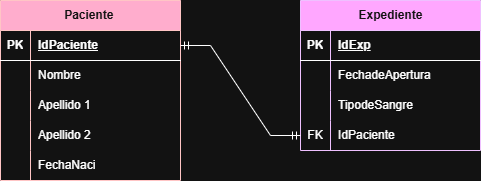

The diagram above was exported from draw.io. Its source (the exported page's mxGraphModel, read from the mxfile embedded in the PNG):
<mxGraphModel dx="1022" dy="564" grid="1" gridSize="10" guides="1" tooltips="1" connect="1" arrows="1" fold="1" page="1" pageScale="1" pageWidth="1169" pageHeight="827" math="0" shadow="0">
  <root>
    <mxCell id="0" />
    <mxCell id="1" parent="0" />
    <mxCell id="crzwSO2_J-0RBPXFY8k4-1" parent="1" style="shape=table;startSize=30;container=1;collapsible=1;childLayout=tableLayout;fixedRows=1;rowLines=0;fontStyle=1;align=center;resizeLast=1;html=1;fillColor=#a20025;fontColor=#ffffff;strokeColor=#6F0000;" value="Paciente&amp;nbsp;" vertex="1">
      <mxGeometry height="180" width="180" x="60" y="140" as="geometry" />
    </mxCell>
    <mxCell id="crzwSO2_J-0RBPXFY8k4-2" parent="crzwSO2_J-0RBPXFY8k4-1" style="shape=tableRow;horizontal=0;startSize=0;swimlaneHead=0;swimlaneBody=0;fillColor=none;collapsible=0;dropTarget=0;points=[[0,0.5],[1,0.5]];portConstraint=eastwest;top=0;left=0;right=0;bottom=1;" value="" vertex="1">
      <mxGeometry height="30" width="180" y="30" as="geometry" />
    </mxCell>
    <mxCell id="crzwSO2_J-0RBPXFY8k4-3" parent="crzwSO2_J-0RBPXFY8k4-2" style="shape=partialRectangle;connectable=0;fillColor=none;top=0;left=0;bottom=0;right=0;fontStyle=1;overflow=hidden;whiteSpace=wrap;html=1;" value="PK" vertex="1">
      <mxGeometry height="30" width="30" as="geometry">
        <mxRectangle height="30" width="30" as="alternateBounds" />
      </mxGeometry>
    </mxCell>
    <mxCell id="crzwSO2_J-0RBPXFY8k4-4" parent="crzwSO2_J-0RBPXFY8k4-2" style="shape=partialRectangle;connectable=0;fillColor=none;top=0;left=0;bottom=0;right=0;align=left;spacingLeft=6;fontStyle=5;overflow=hidden;whiteSpace=wrap;html=1;" value="IdPaciente" vertex="1">
      <mxGeometry height="30" width="150" x="30" as="geometry">
        <mxRectangle height="30" width="150" as="alternateBounds" />
      </mxGeometry>
    </mxCell>
    <mxCell id="crzwSO2_J-0RBPXFY8k4-5" parent="crzwSO2_J-0RBPXFY8k4-1" style="shape=tableRow;horizontal=0;startSize=0;swimlaneHead=0;swimlaneBody=0;fillColor=none;collapsible=0;dropTarget=0;points=[[0,0.5],[1,0.5]];portConstraint=eastwest;top=0;left=0;right=0;bottom=0;" value="" vertex="1">
      <mxGeometry height="30" width="180" y="60" as="geometry" />
    </mxCell>
    <mxCell id="crzwSO2_J-0RBPXFY8k4-6" parent="crzwSO2_J-0RBPXFY8k4-5" style="shape=partialRectangle;connectable=0;fillColor=none;top=0;left=0;bottom=0;right=0;editable=1;overflow=hidden;whiteSpace=wrap;html=1;" value="" vertex="1">
      <mxGeometry height="30" width="30" as="geometry">
        <mxRectangle height="30" width="30" as="alternateBounds" />
      </mxGeometry>
    </mxCell>
    <mxCell id="crzwSO2_J-0RBPXFY8k4-7" parent="crzwSO2_J-0RBPXFY8k4-5" style="shape=partialRectangle;connectable=0;fillColor=none;top=0;left=0;bottom=0;right=0;align=left;spacingLeft=6;overflow=hidden;whiteSpace=wrap;html=1;" value="Nombre" vertex="1">
      <mxGeometry height="30" width="150" x="30" as="geometry">
        <mxRectangle height="30" width="150" as="alternateBounds" />
      </mxGeometry>
    </mxCell>
    <mxCell id="crzwSO2_J-0RBPXFY8k4-8" parent="crzwSO2_J-0RBPXFY8k4-1" style="shape=tableRow;horizontal=0;startSize=0;swimlaneHead=0;swimlaneBody=0;fillColor=none;collapsible=0;dropTarget=0;points=[[0,0.5],[1,0.5]];portConstraint=eastwest;top=0;left=0;right=0;bottom=0;" value="" vertex="1">
      <mxGeometry height="30" width="180" y="90" as="geometry" />
    </mxCell>
    <mxCell id="crzwSO2_J-0RBPXFY8k4-9" parent="crzwSO2_J-0RBPXFY8k4-8" style="shape=partialRectangle;connectable=0;fillColor=none;top=0;left=0;bottom=0;right=0;editable=1;overflow=hidden;whiteSpace=wrap;html=1;" value="" vertex="1">
      <mxGeometry height="30" width="30" as="geometry">
        <mxRectangle height="30" width="30" as="alternateBounds" />
      </mxGeometry>
    </mxCell>
    <mxCell id="crzwSO2_J-0RBPXFY8k4-10" parent="crzwSO2_J-0RBPXFY8k4-8" style="shape=partialRectangle;connectable=0;fillColor=none;top=0;left=0;bottom=0;right=0;align=left;spacingLeft=6;overflow=hidden;whiteSpace=wrap;html=1;" value="Apellido 1" vertex="1">
      <mxGeometry height="30" width="150" x="30" as="geometry">
        <mxRectangle height="30" width="150" as="alternateBounds" />
      </mxGeometry>
    </mxCell>
    <mxCell id="crzwSO2_J-0RBPXFY8k4-11" parent="crzwSO2_J-0RBPXFY8k4-1" style="shape=tableRow;horizontal=0;startSize=0;swimlaneHead=0;swimlaneBody=0;fillColor=none;collapsible=0;dropTarget=0;points=[[0,0.5],[1,0.5]];portConstraint=eastwest;top=0;left=0;right=0;bottom=0;" value="" vertex="1">
      <mxGeometry height="30" width="180" y="120" as="geometry" />
    </mxCell>
    <mxCell id="crzwSO2_J-0RBPXFY8k4-12" parent="crzwSO2_J-0RBPXFY8k4-11" style="shape=partialRectangle;connectable=0;fillColor=none;top=0;left=0;bottom=0;right=0;editable=1;overflow=hidden;whiteSpace=wrap;html=1;" value="" vertex="1">
      <mxGeometry height="30" width="30" as="geometry">
        <mxRectangle height="30" width="30" as="alternateBounds" />
      </mxGeometry>
    </mxCell>
    <mxCell id="crzwSO2_J-0RBPXFY8k4-13" parent="crzwSO2_J-0RBPXFY8k4-11" style="shape=partialRectangle;connectable=0;fillColor=none;top=0;left=0;bottom=0;right=0;align=left;spacingLeft=6;overflow=hidden;whiteSpace=wrap;html=1;" value="Apellido 2" vertex="1">
      <mxGeometry height="30" width="150" x="30" as="geometry">
        <mxRectangle height="30" width="150" as="alternateBounds" />
      </mxGeometry>
    </mxCell>
    <mxCell id="crzwSO2_J-0RBPXFY8k4-32" parent="crzwSO2_J-0RBPXFY8k4-1" style="shape=tableRow;horizontal=0;startSize=0;swimlaneHead=0;swimlaneBody=0;fillColor=none;collapsible=0;dropTarget=0;points=[[0,0.5],[1,0.5]];portConstraint=eastwest;top=0;left=0;right=0;bottom=0;" vertex="1">
      <mxGeometry height="30" width="180" y="150" as="geometry" />
    </mxCell>
    <mxCell id="crzwSO2_J-0RBPXFY8k4-33" parent="crzwSO2_J-0RBPXFY8k4-32" style="shape=partialRectangle;connectable=0;fillColor=none;top=0;left=0;bottom=0;right=0;editable=1;overflow=hidden;whiteSpace=wrap;html=1;" vertex="1">
      <mxGeometry height="30" width="30" as="geometry">
        <mxRectangle height="30" width="30" as="alternateBounds" />
      </mxGeometry>
    </mxCell>
    <mxCell id="crzwSO2_J-0RBPXFY8k4-34" parent="crzwSO2_J-0RBPXFY8k4-32" style="shape=partialRectangle;connectable=0;fillColor=none;top=0;left=0;bottom=0;right=0;align=left;spacingLeft=6;overflow=hidden;whiteSpace=wrap;html=1;" value="FechaNaci" vertex="1">
      <mxGeometry height="30" width="150" x="30" as="geometry">
        <mxRectangle height="30" width="150" as="alternateBounds" />
      </mxGeometry>
    </mxCell>
    <mxCell id="crzwSO2_J-0RBPXFY8k4-17" parent="1" style="shape=table;startSize=30;container=1;collapsible=1;childLayout=tableLayout;fixedRows=1;rowLines=0;fontStyle=1;align=center;resizeLast=1;html=1;fillColor=#6a00ff;fontColor=#ffffff;strokeColor=#3700CC;" value="Expediente" vertex="1">
      <mxGeometry height="150" width="180" x="360" y="140" as="geometry" />
    </mxCell>
    <mxCell id="crzwSO2_J-0RBPXFY8k4-18" parent="crzwSO2_J-0RBPXFY8k4-17" style="shape=tableRow;horizontal=0;startSize=0;swimlaneHead=0;swimlaneBody=0;fillColor=none;collapsible=0;dropTarget=0;points=[[0,0.5],[1,0.5]];portConstraint=eastwest;top=0;left=0;right=0;bottom=1;" value="" vertex="1">
      <mxGeometry height="30" width="180" y="30" as="geometry" />
    </mxCell>
    <mxCell id="crzwSO2_J-0RBPXFY8k4-19" parent="crzwSO2_J-0RBPXFY8k4-18" style="shape=partialRectangle;connectable=0;fillColor=none;top=0;left=0;bottom=0;right=0;fontStyle=1;overflow=hidden;whiteSpace=wrap;html=1;" value="PK" vertex="1">
      <mxGeometry height="30" width="30" as="geometry">
        <mxRectangle height="30" width="30" as="alternateBounds" />
      </mxGeometry>
    </mxCell>
    <mxCell id="crzwSO2_J-0RBPXFY8k4-20" parent="crzwSO2_J-0RBPXFY8k4-18" style="shape=partialRectangle;connectable=0;fillColor=none;top=0;left=0;bottom=0;right=0;align=left;spacingLeft=6;fontStyle=5;overflow=hidden;whiteSpace=wrap;html=1;" value="IdExp" vertex="1">
      <mxGeometry height="30" width="150" x="30" as="geometry">
        <mxRectangle height="30" width="150" as="alternateBounds" />
      </mxGeometry>
    </mxCell>
    <mxCell id="crzwSO2_J-0RBPXFY8k4-21" parent="crzwSO2_J-0RBPXFY8k4-17" style="shape=tableRow;horizontal=0;startSize=0;swimlaneHead=0;swimlaneBody=0;fillColor=none;collapsible=0;dropTarget=0;points=[[0,0.5],[1,0.5]];portConstraint=eastwest;top=0;left=0;right=0;bottom=0;" value="" vertex="1">
      <mxGeometry height="30" width="180" y="60" as="geometry" />
    </mxCell>
    <mxCell id="crzwSO2_J-0RBPXFY8k4-22" parent="crzwSO2_J-0RBPXFY8k4-21" style="shape=partialRectangle;connectable=0;fillColor=none;top=0;left=0;bottom=0;right=0;editable=1;overflow=hidden;whiteSpace=wrap;html=1;" value="" vertex="1">
      <mxGeometry height="30" width="30" as="geometry">
        <mxRectangle height="30" width="30" as="alternateBounds" />
      </mxGeometry>
    </mxCell>
    <mxCell id="crzwSO2_J-0RBPXFY8k4-23" parent="crzwSO2_J-0RBPXFY8k4-21" style="shape=partialRectangle;connectable=0;fillColor=none;top=0;left=0;bottom=0;right=0;align=left;spacingLeft=6;overflow=hidden;whiteSpace=wrap;html=1;" value="FechadeApertura" vertex="1">
      <mxGeometry height="30" width="150" x="30" as="geometry">
        <mxRectangle height="30" width="150" as="alternateBounds" />
      </mxGeometry>
    </mxCell>
    <mxCell id="crzwSO2_J-0RBPXFY8k4-24" parent="crzwSO2_J-0RBPXFY8k4-17" style="shape=tableRow;horizontal=0;startSize=0;swimlaneHead=0;swimlaneBody=0;fillColor=none;collapsible=0;dropTarget=0;points=[[0,0.5],[1,0.5]];portConstraint=eastwest;top=0;left=0;right=0;bottom=0;" value="" vertex="1">
      <mxGeometry height="30" width="180" y="90" as="geometry" />
    </mxCell>
    <mxCell id="crzwSO2_J-0RBPXFY8k4-25" parent="crzwSO2_J-0RBPXFY8k4-24" style="shape=partialRectangle;connectable=0;fillColor=none;top=0;left=0;bottom=0;right=0;editable=1;overflow=hidden;whiteSpace=wrap;html=1;" value="" vertex="1">
      <mxGeometry height="30" width="30" as="geometry">
        <mxRectangle height="30" width="30" as="alternateBounds" />
      </mxGeometry>
    </mxCell>
    <mxCell id="crzwSO2_J-0RBPXFY8k4-26" parent="crzwSO2_J-0RBPXFY8k4-24" style="shape=partialRectangle;connectable=0;fillColor=none;top=0;left=0;bottom=0;right=0;align=left;spacingLeft=6;overflow=hidden;whiteSpace=wrap;html=1;" value="TipodeSangre" vertex="1">
      <mxGeometry height="30" width="150" x="30" as="geometry">
        <mxRectangle height="30" width="150" as="alternateBounds" />
      </mxGeometry>
    </mxCell>
    <mxCell id="crzwSO2_J-0RBPXFY8k4-27" parent="crzwSO2_J-0RBPXFY8k4-17" style="shape=tableRow;horizontal=0;startSize=0;swimlaneHead=0;swimlaneBody=0;fillColor=none;collapsible=0;dropTarget=0;points=[[0,0.5],[1,0.5]];portConstraint=eastwest;top=0;left=0;right=0;bottom=0;" value="" vertex="1">
      <mxGeometry height="30" width="180" y="120" as="geometry" />
    </mxCell>
    <mxCell id="crzwSO2_J-0RBPXFY8k4-28" parent="crzwSO2_J-0RBPXFY8k4-27" style="shape=partialRectangle;connectable=0;fillColor=none;top=0;left=0;bottom=0;right=0;editable=1;overflow=hidden;whiteSpace=wrap;html=1;" value="FK" vertex="1">
      <mxGeometry height="30" width="30" as="geometry">
        <mxRectangle height="30" width="30" as="alternateBounds" />
      </mxGeometry>
    </mxCell>
    <mxCell id="crzwSO2_J-0RBPXFY8k4-29" parent="crzwSO2_J-0RBPXFY8k4-27" style="shape=partialRectangle;connectable=0;fillColor=none;top=0;left=0;bottom=0;right=0;align=left;spacingLeft=6;overflow=hidden;whiteSpace=wrap;html=1;" value="IdPaciente" vertex="1">
      <mxGeometry height="30" width="150" x="30" as="geometry">
        <mxRectangle height="30" width="150" as="alternateBounds" />
      </mxGeometry>
    </mxCell>
    <mxCell id="crzwSO2_J-0RBPXFY8k4-30" edge="1" parent="1" source="crzwSO2_J-0RBPXFY8k4-2" style="edgeStyle=entityRelationEdgeStyle;fontSize=12;html=1;endArrow=ERmandOne;startArrow=ERmandOne;rounded=0;exitX=1;exitY=0.5;exitDx=0;exitDy=0;entryX=0;entryY=0.5;entryDx=0;entryDy=0;" target="crzwSO2_J-0RBPXFY8k4-27" value="">
      <mxGeometry height="100" relative="1" width="100" as="geometry">
        <mxPoint x="470" y="340" as="sourcePoint" />
        <mxPoint x="570" y="240" as="targetPoint" />
      </mxGeometry>
    </mxCell>
  </root>
</mxGraphModel>